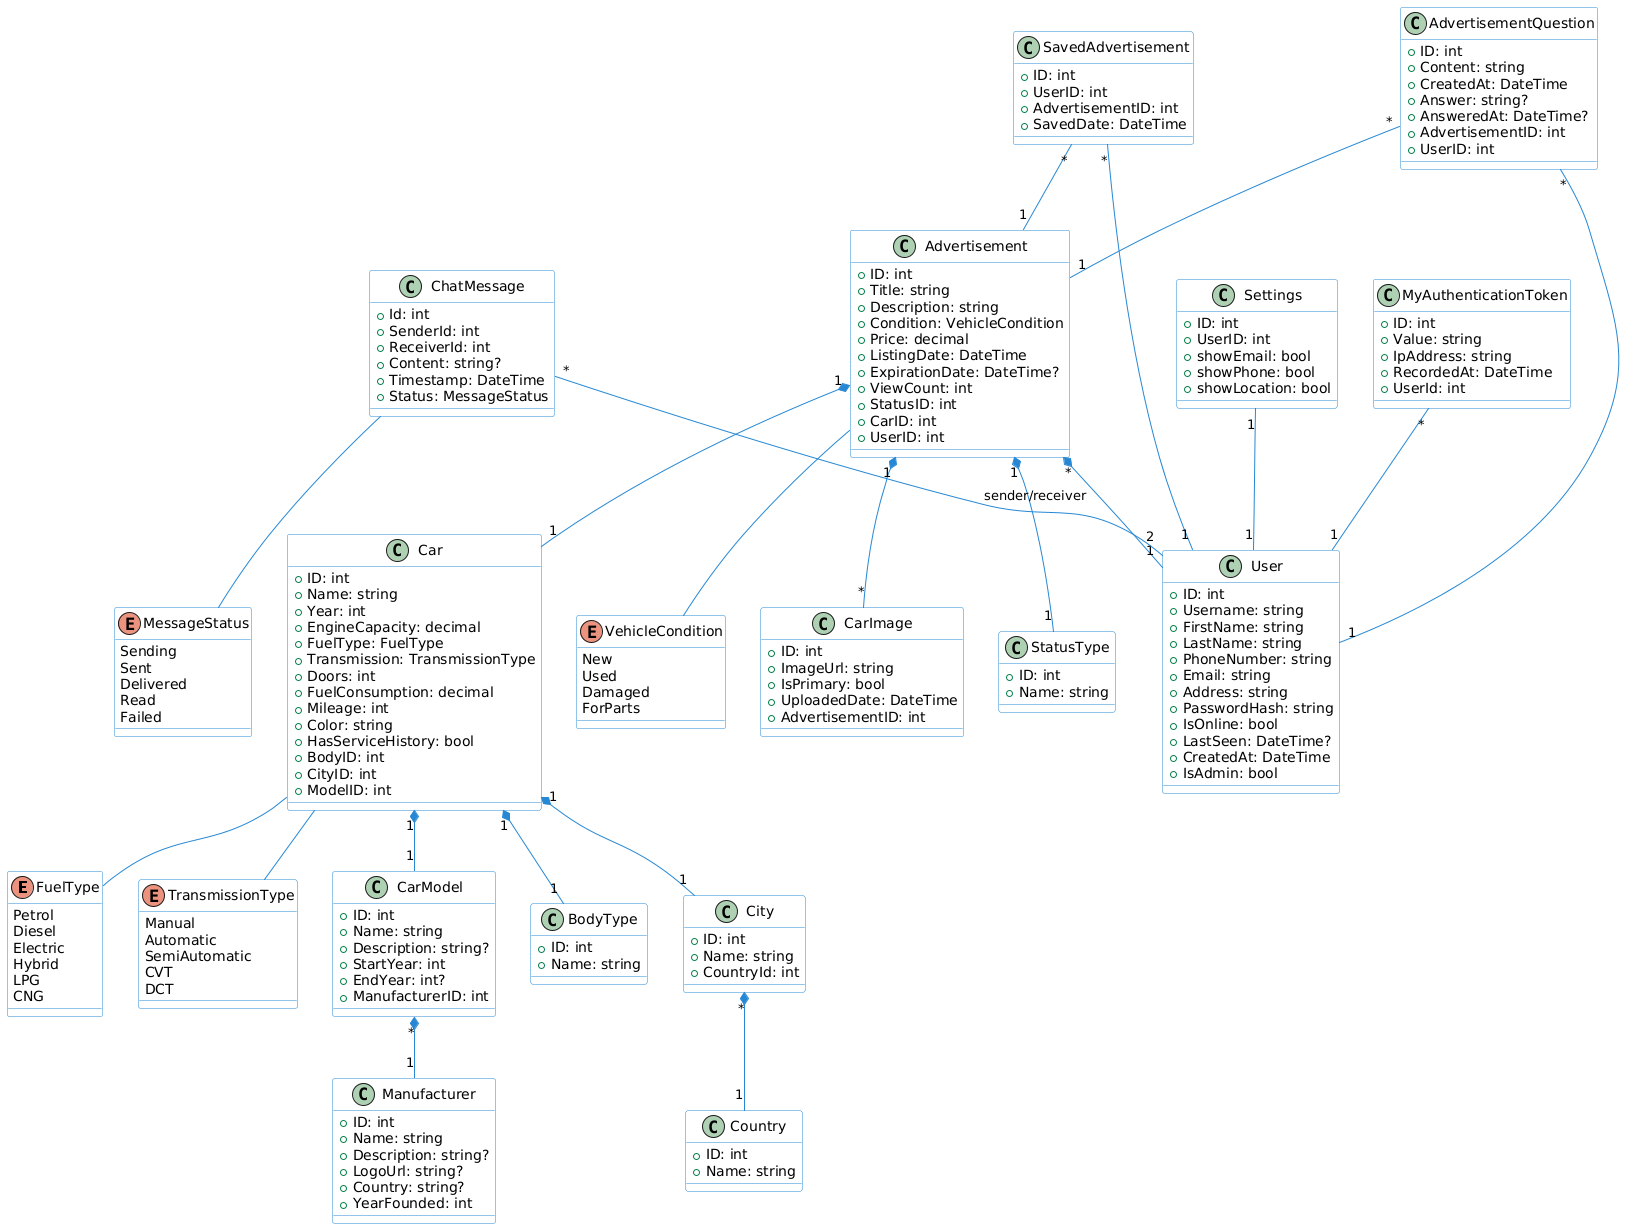

The diagram above was rendered by PlantUML. Its source (embedded in the PNG):
@startuml
' Styling
skinparam class {
    BackgroundColor White
    ArrowColor #2688d4
    BorderColor #2688d4
}

' Enums
enum FuelType {
    Petrol
    Diesel
    Electric
    Hybrid
    LPG
    CNG
}

enum TransmissionType {
    Manual
    Automatic
    SemiAutomatic
    CVT
    DCT
}

enum VehicleCondition {
    New
    Used
    Damaged
    ForParts
}

enum MessageStatus {
    Sending
    Sent
    Delivered
    Read
    Failed
}

' Core Classes
class Advertisement {
    +ID: int
    +Title: string
    +Description: string
    +Condition: VehicleCondition
    +Price: decimal
    +ListingDate: DateTime
    +ExpirationDate: DateTime?
    +ViewCount: int
    +StatusID: int
    +CarID: int
    +UserID: int
}

class Car {
    +ID: int
    +Name: string
    +Year: int
    +EngineCapacity: decimal
    +FuelType: FuelType
    +Transmission: TransmissionType
    +Doors: int
    +FuelConsumption: decimal
    +Mileage: int
    +Color: string
    +HasServiceHistory: bool
    +BodyID: int
    +CityID: int
    +ModelID: int
}

class User {
    +ID: int
    +Username: string
    +FirstName: string
    +LastName: string
    +PhoneNumber: string
    +Email: string
    +Address: string
    +PasswordHash: string
    +IsOnline: bool
    +LastSeen: DateTime?
    +CreatedAt: DateTime
    +IsAdmin: bool
}

class CarImage {
    +ID: int
    +ImageUrl: string
    +IsPrimary: bool
    +UploadedDate: DateTime
    +AdvertisementID: int
}

class CarModel {
    +ID: int
    +Name: string
    +Description: string?
    +StartYear: int
    +EndYear: int?
    +ManufacturerID: int
}

class Manufacturer {
    +ID: int
    +Name: string
    +Description: string?
    +LogoUrl: string?
    +Country: string?
    +YearFounded: int
}

class BodyType {
    +ID: int
    +Name: string
}

class City {
    +ID: int
    +Name: string
    +CountryId: int
}

class Country {
    +ID: int
    +Name: string
}

class StatusType {
    +ID: int
    +Name: string
}

class ChatMessage {
    +Id: int
    +SenderId: int
    +ReceiverId: int
    +Content: string?
    +Timestamp: DateTime
    +Status: MessageStatus
}

class AdvertisementQuestion {
    +ID: int
    +Content: string
    +CreatedAt: DateTime
    +Answer: string?
    +AnsweredAt: DateTime?
    +AdvertisementID: int
    +UserID: int
}

class SavedAdvertisement {
    +ID: int
    +UserID: int
    +AdvertisementID: int
    +SavedDate: DateTime
}

class Settings {
    +ID: int
    +UserID: int
    +showEmail: bool
    +showPhone: bool
    +showLocation: bool
}

class MyAuthenticationToken {
    +ID: int
    +Value: string
    +IpAddress: string
    +RecordedAt: DateTime
    +UserId: int
}

' Relationships
Advertisement "1" *-- "1" Car
Car "1" *-- "1" CarModel
CarModel "*" *-- "1" Manufacturer
Advertisement "1" *-- "*" CarImage
Car "1" *-- "1" BodyType
Car "1" *-- "1" City
City "*" *-- "1" Country
Advertisement "*" *-- "1" User
Advertisement "1" *-- "1" StatusType
ChatMessage "*" -- "2" User : sender/receiver
SavedAdvertisement "*" -- "1" User
SavedAdvertisement "*" -- "1" Advertisement
Settings "1" -- "1" User
MyAuthenticationToken "*" -- "1" User
AdvertisementQuestion "*" -- "1" Advertisement
AdvertisementQuestion "*" -- "1" User

' Enum Relationships
Car -- FuelType
Car -- TransmissionType
Advertisement -- VehicleCondition
ChatMessage -- MessageStatus
@enduml